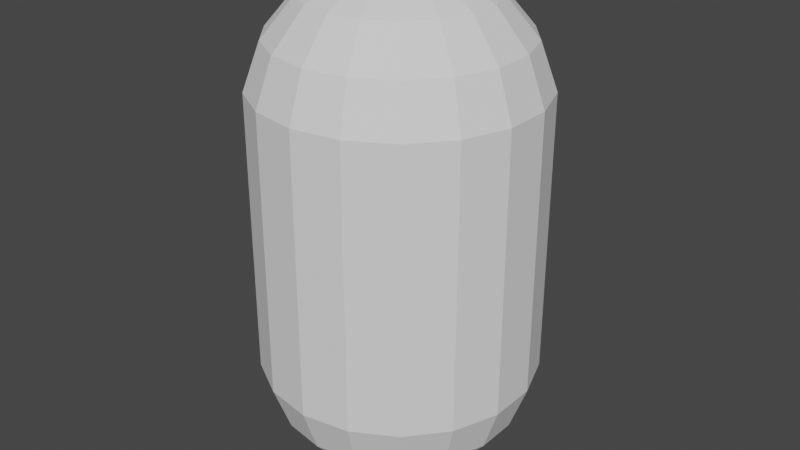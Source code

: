 # Source: capsule.blend  (saved by Blender 3.0.42; exported with 4.5.12 LTS)
import bpy
from mathutils import Matrix  # noqa: F401  (used for matrix-valued properties, if any)

bpy.ops.wm.read_factory_settings(use_empty=True)
scene = bpy.context.scene
scene.name = 'Scene'

# ---- world
world_world = bpy.data.worlds.new('World'); scene.world = world_world
world_world.use_nodes = True; world_world.node_tree.nodes.clear()
_N = world_world.node_tree.nodes; _L = world_world.node_tree.links
n0 = _N.new('ShaderNodeOutputWorld'); n0.name = 'World Output'; n0.location = (300, 300)
n1 = _N.new('ShaderNodeBackground'); n1.name = 'Background'; n1.location = (10, 300)
n1.inputs[0].default_value = (0.05088, 0.05088, 0.05088, 1.0)
_L.new(n1.outputs[0], n0.inputs[0])
n0.is_active_output = True
world_world.color = (0.05088, 0.05088, 0.05088)
world_world.use_sun_shadow = False
world_world.sun_shadow_jitter_overblur = 0.0

# ---- meshes
me_sphere = bpy.data.meshes.new('Sphere')
me_sphere.from_pydata([(0.05849, 0.1607, 1.299), (0.1099, 0.302, 1.212), (0.1481, 0.4069, 1.079), (0.1684, 0.4627, 0.9156), (0.1684, 0.4627, -0.08682), (0.1481, 0.4069, -0.25), (0.1099, 0.302, -0.383), (0.05849, 0.1607, -0.4698), (0.1099, 0.131, 1.299), (0.2066, 0.2462, 1.212), (0.2783, 0.3317, 1.079), (0.3165, 0.3772, 0.9156), (0.3165, 0.3772, -0.08682), (0.2783, 0.3317, -0.25), (0.2066, 0.2462, -0.383), (0.1099, 0.131, -0.4698), (0.1481, 0.08551, 1.299), (0.2783, 0.1607, 1.212), (0.375, 0.2165, 1.079), (0.4264, 0.2462, 0.9156), (0.4264, 0.2462, -0.08682), (0.375, 0.2165, -0.25), (0.2783, 0.1607, -0.383), (0.1481, 0.08551, -0.4698), (0.1684, 0.0297, 1.299), (0.3165, 0.05581, 1.212), (0.4264, 0.07519, 1.079), (0.4849, 0.08551, 0.9156), (0.4849, 0.08551, -0.08682), (0.4264, 0.07519, -0.25), (0.3165, 0.05581, -0.383), (0.1684, 0.0297, -0.4698), (0.1684, -0.0297, 1.299), (0.3165, -0.05581, 1.212), (0.4264, -0.07519, 1.079), (0.4849, -0.08551, 0.9156), (0.4849, -0.08551, -0.08682), (0.4264, -0.07519, -0.25), (0.3165, -0.05581, -0.383), (0.1684, -0.0297, -0.4698), (0.1481, -0.08551, 1.299), (0.2783, -0.1607, 1.212), (0.375, -0.2165, 1.079), (0.4264, -0.2462, 0.9156), (0.4264, -0.2462, -0.08682), (0.375, -0.2165, -0.25), (0.2783, -0.1607, -0.383), (0.1481, -0.08551, -0.4698), (0.1099, -0.131, 1.299), (0.2066, -0.2462, 1.212), (0.2783, -0.3317, 1.079), (0.3165, -0.3772, 0.9156), (0.3165, -0.3772, -0.08682), (0.2783, -0.3317, -0.25), (0.2066, -0.2462, -0.383), (0.1099, -0.131, -0.4698), (0.05849, -0.1607, 1.299), (0.1099, -0.302, 1.212), (0.1481, -0.4069, 1.079), (0.1684, -0.4627, 0.9156), (0.1684, -0.4627, -0.08682), (0.1481, -0.4069, -0.25), (0.1099, -0.302, -0.383), (0.05849, -0.1607, -0.4698), (3.358e-08, -0.171, 1.299), (3.73e-08, -0.3214, 1.212), (5.965e-08, -0.433, 1.079), (7.455e-08, -0.4924, 0.9156), (7.455e-08, -0.4924, -0.08682), (8.946e-08, -0.433, -0.25), (5.22e-08, -0.3214, -0.383), (2.613e-08, -0.171, -0.4698), (-0.05849, -0.1607, 1.299), (-0.1099, -0.302, 1.212), (-0.1481, -0.4069, 1.079), (-0.1684, -0.4627, 0.9156), (-0.1684, -0.4627, -0.08682), (-0.1481, -0.4069, -0.25), (-0.1099, -0.302, -0.383), (-0.05849, -0.1607, -0.4698), (-0.1099, -0.131, 1.299), (-0.2066, -0.2462, 1.212), (-0.2783, -0.3317, 1.079), (-0.3165, -0.3772, 0.9156), (-0.3165, -0.3772, -0.08682), (-0.2783, -0.3317, -0.25), (-0.2066, -0.2462, -0.383), (-0.1099, -0.131, -0.4698), (-0.1481, -0.08551, 1.299), (-0.2783, -0.1607, 1.212), (-0.375, -0.2165, 1.079), (-0.4264, -0.2462, 0.9156), (-0.4264, -0.2462, -0.08682), (-0.375, -0.2165, -0.25), (-0.2783, -0.1607, -0.383), (-0.1481, -0.08551, -0.4698), (-4.305e-08, -5.13e-08, 1.329), (-0.1684, -0.0297, 1.299), (-0.3165, -0.05581, 1.212), (-0.4264, -0.07519, 1.079), (-0.4849, -0.08551, 0.9156), (-0.4849, -0.08551, -0.08682), (-0.4264, -0.07519, -0.25), (-0.3165, -0.05581, -0.383), (-0.1684, -0.0297, -0.4698), (-0.1684, 0.0297, 1.299), (-0.3165, 0.05581, 1.212), (-0.4264, 0.07519, 1.079), (-0.4849, 0.0855, 0.9156), (-0.4849, 0.0855, -0.08682), (-0.4264, 0.07519, -0.25), (-0.3165, 0.05581, -0.383), (-0.1684, 0.0297, -0.4698), (0.0, -4.371e-08, -0.5), (-0.1481, 0.0855, 1.299), (-0.2783, 0.1607, 1.212), (-0.375, 0.2165, 1.079), (-0.4264, 0.2462, 0.9156), (-0.4264, 0.2462, -0.08682), (-0.375, 0.2165, -0.25), (-0.2783, 0.1607, -0.383), (-0.1481, 0.0855, -0.4698), (-0.1099, 0.131, 1.299), (-0.2066, 0.2462, 1.212), (-0.2783, 0.3317, 1.079), (-0.3165, 0.3772, 0.9156), (-0.3165, 0.3772, -0.08682), (-0.2783, 0.3317, -0.25), (-0.2066, 0.2462, -0.383), (-0.1099, 0.131, -0.4698), (-0.05849, 0.1607, 1.299), (-0.1099, 0.302, 1.212), (-0.1481, 0.4069, 1.079), (-0.1684, 0.4627, 0.9156), (-0.1684, 0.4627, -0.08682), (-0.1481, 0.4069, -0.25), (-0.1099, 0.302, -0.383), (-0.05849, 0.1607, -0.4698), (-5.211e-08, 0.171, 1.299), (-7.446e-08, 0.3214, 1.212), (-1.043e-07, 0.433, 1.079), (-1.49e-07, 0.4924, 0.9156), (-1.49e-07, 0.4924, -0.08682), (-7.446e-08, 0.433, -0.25), (-7.446e-08, 0.3214, -0.383), (-3.348e-08, 0.171, -0.4698)], [], [(142, 141, 3, 4), (139, 138, 0, 1), (113, 145, 7), (143, 142, 4, 5), (140, 139, 1, 2), (144, 143, 5, 6), (141, 140, 2, 3), (138, 96, 0), (145, 144, 6, 7), (5, 4, 12, 13), (2, 1, 9, 10), (6, 5, 13, 14), (3, 2, 10, 11), (0, 96, 8), (7, 6, 14, 15), (4, 3, 11, 12), (1, 0, 8, 9), (113, 7, 15), (11, 10, 18, 19), (8, 96, 16), (15, 14, 22, 23), (12, 11, 19, 20), (9, 8, 16, 17), (113, 15, 23), (13, 12, 20, 21), (10, 9, 17, 18), (14, 13, 21, 22), (17, 16, 24, 25), (113, 23, 31), (21, 20, 28, 29), (18, 17, 25, 26), (22, 21, 29, 30), (19, 18, 26, 27), (16, 96, 24), (23, 22, 30, 31), (20, 19, 27, 28), (30, 29, 37, 38), (27, 26, 34, 35), (24, 96, 32), (31, 30, 38, 39), (28, 27, 35, 36), (25, 24, 32, 33), (113, 31, 39), (29, 28, 36, 37), (26, 25, 33, 34), (36, 35, 43, 44), (33, 32, 40, 41), (113, 39, 47), (37, 36, 44, 45), (34, 33, 41, 42), (38, 37, 45, 46), (35, 34, 42, 43), (32, 96, 40), (39, 38, 46, 47), (42, 41, 49, 50), (46, 45, 53, 54), (43, 42, 50, 51), (40, 96, 48), (47, 46, 54, 55), (44, 43, 51, 52), (41, 40, 48, 49), (113, 47, 55), (45, 44, 52, 53), (48, 96, 56), (55, 54, 62, 63), (52, 51, 59, 60), (49, 48, 56, 57), (113, 55, 63), (53, 52, 60, 61), (50, 49, 57, 58), (54, 53, 61, 62), (51, 50, 58, 59), (113, 63, 71), (61, 60, 68, 69), (58, 57, 65, 66), (62, 61, 69, 70), (59, 58, 66, 67), (56, 96, 64), (63, 62, 70, 71), (60, 59, 67, 68), (57, 56, 64, 65), (70, 69, 77, 78), (67, 66, 74, 75), (64, 96, 72), (71, 70, 78, 79), (68, 67, 75, 76), (65, 64, 72, 73), (113, 71, 79), (69, 68, 76, 77), (66, 65, 73, 74), (76, 75, 83, 84), (73, 72, 80, 81), (113, 79, 87), (77, 76, 84, 85), (74, 73, 81, 82), (78, 77, 85, 86), (75, 74, 82, 83), (72, 96, 80), (79, 78, 86, 87), (82, 81, 89, 90), (86, 85, 93, 94), (83, 82, 90, 91), (80, 96, 88), (87, 86, 94, 95), (84, 83, 91, 92), (81, 80, 88, 89), (113, 87, 95), (85, 84, 92, 93), (88, 96, 97), (95, 94, 103, 104), (92, 91, 100, 101), (89, 88, 97, 98), (113, 95, 104), (93, 92, 101, 102), (90, 89, 98, 99), (94, 93, 102, 103), (91, 90, 99, 100), (102, 101, 109, 110), (99, 98, 106, 107), (103, 102, 110, 111), (100, 99, 107, 108), (97, 96, 105), (104, 103, 111, 112), (101, 100, 108, 109), (98, 97, 105, 106), (113, 104, 112), (108, 107, 116, 117), (105, 96, 114), (112, 111, 120, 121), (109, 108, 117, 118), (106, 105, 114, 115), (113, 112, 121), (110, 109, 118, 119), (107, 106, 115, 116), (111, 110, 119, 120), (115, 114, 122, 123), (113, 121, 129), (119, 118, 126, 127), (116, 115, 123, 124), (120, 119, 127, 128), (117, 116, 124, 125), (114, 96, 122), (121, 120, 128, 129), (118, 117, 125, 126), (128, 127, 135, 136), (125, 124, 132, 133), (122, 96, 130), (129, 128, 136, 137), (126, 125, 133, 134), (123, 122, 130, 131), (113, 129, 137), (127, 126, 134, 135), (124, 123, 131, 132), (137, 136, 144, 145), (134, 133, 141, 142), (131, 130, 138, 139), (113, 137, 145), (135, 134, 142, 143), (132, 131, 139, 140), (136, 135, 143, 144), (133, 132, 140, 141), (130, 96, 138)])
_uv = me_sphere.uv_layers.new(name='UVMap')
_uv.uv.foreach_set('vector', [0.7222, 0.4444, 0.7222, 0.5556, 0.6667, 0.5556, 0.6667, 0.4444, 0.7222, 0.7778, 0.7222, 0.8889, 0.6667, 0.8889, 0.6667, 0.7778, 0.6944, 0.0, 0.7222, 0.1111, 0.6667, 0.1111, 0.7222, 0.3333, 0.7222, 0.4444, 0.6667, 0.4444, 0.6667, 0.3333, 0.7222, 0.6667, 0.7222, 0.7778, 0.6667, 0.7778, 0.6667, 0.6667, 0.7222, 0.2222, 0.7222, 0.3333, 0.6667, 0.3333, 0.6667, 0.2222, 0.7222, 0.5556, 0.7222, 0.6667, 0.6667, 0.6667, 0.6667, 0.5556, 0.7222, 0.8889, 0.6944, 1.0, 0.6667, 0.8889, 0.7222, 0.1111, 0.7222, 0.2222, 0.6667, 0.2222, 0.6667, 0.1111, 0.6667, 0.3333, 0.6667, 0.4444, 0.6111, 0.4444, 0.6111, 0.3333, 0.6667, 0.6667, 0.6667, 0.7778, 0.6111, 0.7778, 0.6111, 0.6667, 0.6667, 0.2222, 0.6667, 0.3333, 0.6111, 0.3333, 0.6111, 0.2222, 0.6667, 0.5556, 0.6667, 0.6667, 0.6111, 0.6667, 0.6111, 0.5556, 0.6667, 0.8889, 0.6389, 1.0, 0.6111, 0.8889, 0.6667, 0.1111, 0.6667, 0.2222, 0.6111, 0.2222, 0.6111, 0.1111, 0.6667, 0.4444, 0.6667, 0.5556, 0.6111, 0.5556, 0.6111, 0.4444, 0.6667, 0.7778, 0.6667, 0.8889, 0.6111, 0.8889, 0.6111, 0.7778, 0.6389, 0.0, 0.6667, 0.1111, 0.6111, 0.1111, 0.6111, 0.5556, 0.6111, 0.6667, 0.5556, 0.6667, 0.5556, 0.5556, 0.6111, 0.8889, 0.5833, 1.0, 0.5556, 0.8889, 0.6111, 0.1111, 0.6111, 0.2222, 0.5556, 0.2222, 0.5556, 0.1111, 0.6111, 0.4444, 0.6111, 0.5556, 0.5556, 0.5556, 0.5556, 0.4444, 0.6111, 0.7778, 0.6111, 0.8889, 0.5556, 0.8889, 0.5556, 0.7778, 0.5833, 0.0, 0.6111, 0.1111, 0.5556, 0.1111, 0.6111, 0.3333, 0.6111, 0.4444, 0.5556, 0.4444, 0.5556, 0.3333, 0.6111, 0.6667, 0.6111, 0.7778, 0.5556, 0.7778, 0.5556, 0.6667, 0.6111, 0.2222, 0.6111, 0.3333, 0.5556, 0.3333, 0.5556, 0.2222, 0.5556, 0.7778, 0.5556, 0.8889, 0.5, 0.8889, 0.5, 0.7778, 0.5278, 0.0, 0.5556, 0.1111, 0.5, 0.1111, 0.5556, 0.3333, 0.5556, 0.4444, 0.5, 0.4444, 0.5, 0.3333, 0.5556, 0.6667, 0.5556, 0.7778, 0.5, 0.7778, 0.5, 0.6667, 0.5556, 0.2222, 0.5556, 0.3333, 0.5, 0.3333, 0.5, 0.2222, 0.5556, 0.5556, 0.5556, 0.6667, 0.5, 0.6667, 0.5, 0.5556, 0.5556, 0.8889, 0.5278, 1.0, 0.5, 0.8889, 0.5556, 0.1111, 0.5556, 0.2222, 0.5, 0.2222, 0.5, 0.1111, 0.5556, 0.4444, 0.5556, 0.5556, 0.5, 0.5556, 0.5, 0.4444, 0.5, 0.2222, 0.5, 0.3333, 0.4444, 0.3333, 0.4444, 0.2222, 0.5, 0.5556, 0.5, 0.6667, 0.4444, 0.6667, 0.4444, 0.5556, 0.5, 0.8889, 0.4722, 1.0, 0.4444, 0.8889, 0.5, 0.1111, 0.5, 0.2222, 0.4444, 0.2222, 0.4444, 0.1111, 0.5, 0.4444, 0.5, 0.5556, 0.4444, 0.5556, 0.4444, 0.4444, 0.5, 0.7778, 0.5, 0.8889, 0.4444, 0.8889, 0.4444, 0.7778, 0.4722, 0.0, 0.5, 0.1111, 0.4444, 0.1111, 0.5, 0.3333, 0.5, 0.4444, 0.4444, 0.4444, 0.4444, 0.3333, 0.5, 0.6667, 0.5, 0.7778, 0.4444, 0.7778, 0.4444, 0.6667, 0.4444, 0.4444, 0.4444, 0.5556, 0.3889, 0.5556, 0.3889, 0.4444, 0.4444, 0.7778, 0.4444, 0.8889, 0.3889, 0.8889, 0.3889, 0.7778, 0.4167, 0.0, 0.4444, 0.1111, 0.3889, 0.1111, 0.4444, 0.3333, 0.4444, 0.4444, 0.3889, 0.4444, 0.3889, 0.3333, 0.4444, 0.6667, 0.4444, 0.7778, 0.3889, 0.7778, 0.3889, 0.6667, 0.4444, 0.2222, 0.4444, 0.3333, 0.3889, 0.3333, 0.3889, 0.2222, 0.4444, 0.5556, 0.4444, 0.6667, 0.3889, 0.6667, 0.3889, 0.5556, 0.4444, 0.8889, 0.4167, 1.0, 0.3889, 0.8889, 0.4444, 0.1111, 0.4444, 0.2222, 0.3889, 0.2222, 0.3889, 0.1111, 0.3889, 0.6667, 0.3889, 0.7778, 0.3333, 0.7778, 0.3333, 0.6667, 0.3889, 0.2222, 0.3889, 0.3333, 0.3333, 0.3333, 0.3333, 0.2222, 0.3889, 0.5556, 0.3889, 0.6667, 0.3333, 0.6667, 0.3333, 0.5556, 0.3889, 0.8889, 0.3611, 1.0, 0.3333, 0.8889, 0.3889, 0.1111, 0.3889, 0.2222, 0.3333, 0.2222, 0.3333, 0.1111, 0.3889, 0.4444, 0.3889, 0.5556, 0.3333, 0.5556, 0.3333, 0.4444, 0.3889, 0.7778, 0.3889, 0.8889, 0.3333, 0.8889, 0.3333, 0.7778, 0.3611, 0.0, 0.3889, 0.1111, 0.3333, 0.1111, 0.3889, 0.3333, 0.3889, 0.4444, 0.3333, 0.4444, 0.3333, 0.3333, 0.3333, 0.8889, 0.3056, 1.0, 0.2778, 0.8889, 0.3333, 0.1111, 0.3333, 0.2222, 0.2778, 0.2222, 0.2778, 0.1111, 0.3333, 0.4444, 0.3333, 0.5556, 0.2778, 0.5556, 0.2778, 0.4444, 0.3333, 0.7778, 0.3333, 0.8889, 0.2778, 0.8889, 0.2778, 0.7778, 0.3056, 0.0, 0.3333, 0.1111, 0.2778, 0.1111, 0.3333, 0.3333, 0.3333, 0.4444, 0.2778, 0.4444, 0.2778, 0.3333, 0.3333, 0.6667, 0.3333, 0.7778, 0.2778, 0.7778, 0.2778, 0.6667, 0.3333, 0.2222, 0.3333, 0.3333, 0.2778, 0.3333, 0.2778, 0.2222, 0.3333, 0.5556, 0.3333, 0.6667, 0.2778, 0.6667, 0.2778, 0.5556, 0.25, 0.0, 0.2778, 0.1111, 0.2222, 0.1111, 0.2778, 0.3333, 0.2778, 0.4444, 0.2222, 0.4444, 0.2222, 0.3333, 0.2778, 0.6667, 0.2778, 0.7778, 0.2222, 0.7778, 0.2222, 0.6667, 0.2778, 0.2222, 0.2778, 0.3333, 0.2222, 0.3333, 0.2222, 0.2222, 0.2778, 0.5556, 0.2778, 0.6667, 0.2222, 0.6667, 0.2222, 0.5556, 0.2778, 0.8889, 0.25, 1.0, 0.2222, 0.8889, 0.2778, 0.1111, 0.2778, 0.2222, 0.2222, 0.2222, 0.2222, 0.1111, 0.2778, 0.4444, 0.2778, 0.5556, 0.2222, 0.5556, 0.2222, 0.4444, 0.2778, 0.7778, 0.2778, 0.8889, 0.2222, 0.8889, 0.2222, 0.7778, 0.2222, 0.2222, 0.2222, 0.3333, 0.1667, 0.3333, 0.1667, 0.2222, 0.2222, 0.5556, 0.2222, 0.6667, 0.1667, 0.6667, 0.1667, 0.5556, 0.2222, 0.8889, 0.1944, 1.0, 0.1667, 0.8889, 0.2222, 0.1111, 0.2222, 0.2222, 0.1667, 0.2222, 0.1667, 0.1111, 0.2222, 0.4444, 0.2222, 0.5556, 0.1667, 0.5556, 0.1667, 0.4444, 0.2222, 0.7778, 0.2222, 0.8889, 0.1667, 0.8889, 0.1667, 0.7778, 0.1944, 0.0, 0.2222, 0.1111, 0.1667, 0.1111, 0.2222, 0.3333, 0.2222, 0.4444, 0.1667, 0.4444, 0.1667, 0.3333, 0.2222, 0.6667, 0.2222, 0.7778, 0.1667, 0.7778, 0.1667, 0.6667, 0.1667, 0.4444, 0.1667, 0.5556, 0.1111, 0.5556, 0.1111, 0.4444, 0.1667, 0.7778, 0.1667, 0.8889, 0.1111, 0.8889, 0.1111, 0.7778, 0.1389, 0.0, 0.1667, 0.1111, 0.1111, 0.1111, 0.1667, 0.3333, 0.1667, 0.4444, 0.1111, 0.4444, 0.1111, 0.3333, 0.1667, 0.6667, 0.1667, 0.7778, 0.1111, 0.7778, 0.1111, 0.6667, 0.1667, 0.2222, 0.1667, 0.3333, 0.1111, 0.3333, 0.1111, 0.2222, 0.1667, 0.5556, 0.1667, 0.6667, 0.1111, 0.6667, 0.1111, 0.5556, 0.1667, 0.8889, 0.1389, 1.0, 0.1111, 0.8889, 0.1667, 0.1111, 0.1667, 0.2222, 0.1111, 0.2222, 0.1111, 0.1111, 0.1111, 0.6667, 0.1111, 0.7778, 0.05556, 0.7778, 0.05556, 0.6667, 0.1111, 0.2222, 0.1111, 0.3333, 0.05556, 0.3333, 0.05556, 0.2222, 0.1111, 0.5556, 0.1111, 0.6667, 0.05556, 0.6667, 0.05556, 0.5556, 0.1111, 0.8889, 0.08333, 1.0, 0.05556, 0.8889, 0.1111, 0.1111, 0.1111, 0.2222, 0.05556, 0.2222, 0.05556, 0.1111, 0.1111, 0.4444, 0.1111, 0.5556, 0.05556, 0.5556, 0.05556, 0.4444, 0.1111, 0.7778, 0.1111, 0.8889, 0.05556, 0.8889, 0.05556, 0.7778, 0.08333, 0.0, 0.1111, 0.1111, 0.05556, 0.1111, 0.1111, 0.3333, 0.1111, 0.4444, 0.05556, 0.4444, 0.05556, 0.3333, 0.05556, 0.8889, 0.02778, 1.0, 2.98e-08, 0.8889, 0.05556, 0.1111, 0.05556, 0.2222, 0.0, 0.2222, 0.0, 0.1111, 0.05556, 0.4444, 0.05556, 0.5556, 0.0, 0.5556, 0.0, 0.4444, 0.05556, 0.7778, 0.05556, 0.8889, 2.98e-08, 0.8889, 0.0, 0.7778, 0.02778, 0.0, 0.05556, 0.1111, 0.0, 0.1111, 0.05556, 0.3333, 0.05556, 0.4444, 0.0, 0.4444, 0.0, 0.3333, 0.05556, 0.6667, 0.05556, 0.7778, 0.0, 0.7778, 0.0, 0.6667, 0.05556, 0.2222, 0.05556, 0.3333, 0.0, 0.3333, 0.0, 0.2222, 0.05556, 0.5556, 0.05556, 0.6667, 0.0, 0.6667, 0.0, 0.5556, 1.0, 0.3333, 1.0, 0.4444, 0.9444, 0.4444, 0.9444, 0.3333, 1.0, 0.6667, 1.0, 0.7778, 0.9444, 0.7778, 0.9444, 0.6667, 1.0, 0.2222, 1.0, 0.3333, 0.9444, 0.3333, 0.9444, 0.2222, 1.0, 0.5556, 1.0, 0.6667, 0.9444, 0.6667, 0.9444, 0.5556, 1.0, 0.8889, 0.9722, 1.0, 0.9444, 0.8889, 1.0, 0.1111, 1.0, 0.2222, 0.9444, 0.2222, 0.9444, 0.1111, 1.0, 0.4444, 1.0, 0.5556, 0.9444, 0.5556, 0.9444, 0.4444, 1.0, 0.7778, 1.0, 0.8889, 0.9444, 0.8889, 0.9444, 0.7778, 0.9722, 0.0, 1.0, 0.1111, 0.9444, 0.1111, 0.9444, 0.5556, 0.9444, 0.6667, 0.8889, 0.6667, 0.8889, 0.5556, 0.9444, 0.8889, 0.9167, 1.0, 0.8889, 0.8889, 0.9444, 0.1111, 0.9444, 0.2222, 0.8889, 0.2222, 0.8889, 0.1111, 0.9444, 0.4444, 0.9444, 0.5556, 0.8889, 0.5556, 0.8889, 0.4444, 0.9444, 0.7778, 0.9444, 0.8889, 0.8889, 0.8889, 0.8889, 0.7778, 0.9167, 0.0, 0.9444, 0.1111, 0.8889, 0.1111, 0.9444, 0.3333, 0.9444, 0.4444, 0.8889, 0.4444, 0.8889, 0.3333, 0.9444, 0.6667, 0.9444, 0.7778, 0.8889, 0.7778, 0.8889, 0.6667, 0.9444, 0.2222, 0.9444, 0.3333, 0.8889, 0.3333, 0.8889, 0.2222, 0.8889, 0.7778, 0.8889, 0.8889, 0.8333, 0.8889, 0.8333, 0.7778, 0.8611, 0.0, 0.8889, 0.1111, 0.8333, 0.1111, 0.8889, 0.3333, 0.8889, 0.4444, 0.8333, 0.4444, 0.8333, 0.3333, 0.8889, 0.6667, 0.8889, 0.7778, 0.8333, 0.7778, 0.8333, 0.6667, 0.8889, 0.2222, 0.8889, 0.3333, 0.8333, 0.3333, 0.8333, 0.2222, 0.8889, 0.5556, 0.8889, 0.6667, 0.8333, 0.6667, 0.8333, 0.5556, 0.8889, 0.8889, 0.8611, 1.0, 0.8333, 0.8889, 0.8889, 0.1111, 0.8889, 0.2222, 0.8333, 0.2222, 0.8333, 0.1111, 0.8889, 0.4444, 0.8889, 0.5556, 0.8333, 0.5556, 0.8333, 0.4444, 0.8333, 0.2222, 0.8333, 0.3333, 0.7778, 0.3333, 0.7778, 0.2222, 0.8333, 0.5556, 0.8333, 0.6667, 0.7778, 0.6667, 0.7778, 0.5556, 0.8333, 0.8889, 0.8056, 1.0, 0.7778, 0.8889, 0.8333, 0.1111, 0.8333, 0.2222, 0.7778, 0.2222, 0.7778, 0.1111, 0.8333, 0.4444, 0.8333, 0.5556, 0.7778, 0.5556, 0.7778, 0.4444, 0.8333, 0.7778, 0.8333, 0.8889, 0.7778, 0.8889, 0.7778, 0.7778, 0.8056, 0.0, 0.8333, 0.1111, 0.7778, 0.1111, 0.8333, 0.3333, 0.8333, 0.4444, 0.7778, 0.4444, 0.7778, 0.3333, 0.8333, 0.6667, 0.8333, 0.7778, 0.7778, 0.7778, 0.7778, 0.6667, 0.7778, 0.1111, 0.7778, 0.2222, 0.7222, 0.2222, 0.7222, 0.1111, 0.7778, 0.4444, 0.7778, 0.5556, 0.7222, 0.5556, 0.7222, 0.4444, 0.7778, 0.7778, 0.7778, 0.8889, 0.7222, 0.8889, 0.7222, 0.7778, 0.75, 0.0, 0.7778, 0.1111, 0.7222, 0.1111, 0.7778, 0.3333, 0.7778, 0.4444, 0.7222, 0.4444, 0.7222, 0.3333, 0.7778, 0.6667, 0.7778, 0.7778, 0.7222, 0.7778, 0.7222, 0.6667, 0.7778, 0.2222, 0.7778, 0.3333, 0.7222, 0.3333, 0.7222, 0.2222, 0.7778, 0.5556, 0.7778, 0.6667, 0.7222, 0.6667, 0.7222, 0.5556, 0.7778, 0.8889, 0.75, 1.0, 0.7222, 0.8889])
me_sphere.use_remesh_fix_poles = True
me_sphere.use_remesh_preserve_attributes = False
me_sphere.update()

# ---- objects
ob_sphere = bpy.data.objects.new('Sphere', me_sphere)

# ---- transforms, parenting, visibility, modifiers, constraints
ob_sphere.location = (0.0, 0.0, 0.5)

# ---- collection membership
scene.collection.objects.link(ob_sphere)

# ---- scene / render settings (as saved in the file)
scene.frame_start = 1; scene.frame_end = 250; scene.frame_set(1)
scene.render.engine = 'BLENDER_EEVEE_NEXT'
scene.cycles.sampling_pattern = 'TABULATED_SOBOL'
scene.cycles.use_light_tree = False
scene.view_settings.view_transform = 'Filmic'
bpy.context.view_layer.update()

# ---- added for rendering (the .blend has no active camera and no usable light): camera, sun
cam_auto = bpy.data.cameras.new('AutoCamera')
cam_auto.lens = 50.0
cam_auto.sensor_width = 36.0
cam_auto.clip_end = 1000.0
ob_auto_camera = bpy.data.objects.new('AutoCamera', cam_auto)
scene.collection.objects.link(ob_auto_camera)
ob_auto_camera.location = (2.12096, -2.54515, 2.61117)
ob_auto_camera.rotation_euler = (1.09748, -7.21219e-08, 0.694738)
scene.camera = ob_auto_camera
light_auto_sun = bpy.data.lights.new('AutoSun', 'SUN')
light_auto_sun.energy = 3.0
light_auto_sun.angle = 0.0523599
ob_auto_sun = bpy.data.objects.new('AutoSun', light_auto_sun)
scene.collection.objects.link(ob_auto_sun)
ob_auto_sun.rotation_euler = (0.872665, 0.174533, 0.523599)
bpy.context.view_layer.update()
